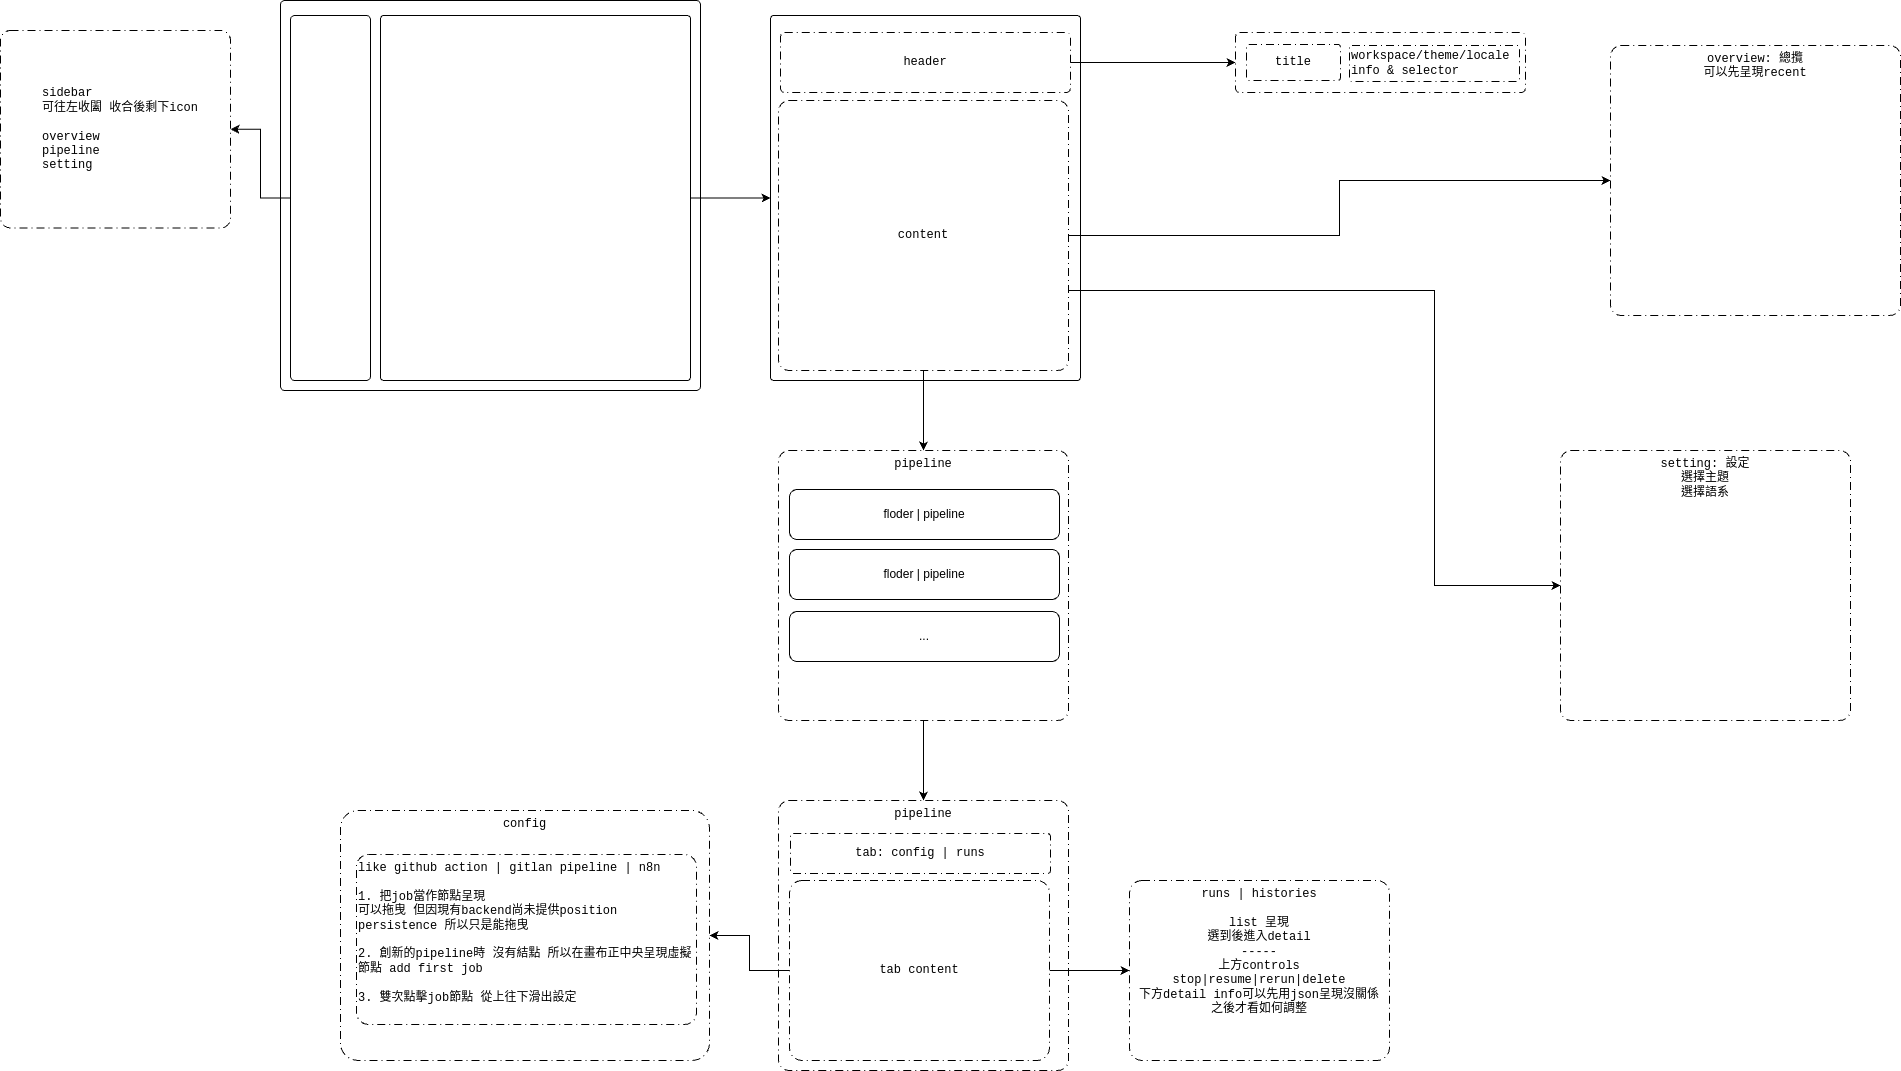

The diagram above was exported from draw.io. Its source (the exported page's mxGraphModel, read from the mxfile embedded in the PNG):
<mxGraphModel dx="3304" dy="823" grid="1" gridSize="10" guides="1" tooltips="1" connect="1" arrows="1" fold="1" page="1" pageScale="1" pageWidth="827" pageHeight="1169" math="0" shadow="0">
  <root>
    <mxCell id="0" />
    <mxCell id="1" parent="0" />
    <mxCell id="qBQs4mpOtXu5ZNBOHCWt-4" parent="1" style="rounded=1;whiteSpace=wrap;html=1;arcSize=1;fontFamily=Courier New;" value="" vertex="1">
      <mxGeometry height="390" width="420" x="-640" y="570" as="geometry" />
    </mxCell>
    <mxCell id="qBQs4mpOtXu5ZNBOHCWt-9" edge="1" parent="1" source="qBQs4mpOtXu5ZNBOHCWt-5" style="edgeStyle=orthogonalEdgeStyle;rounded=0;orthogonalLoop=1;jettySize=auto;html=1;fontFamily=Courier New;" target="qBQs4mpOtXu5ZNBOHCWt-8" value="">
      <mxGeometry relative="1" as="geometry" />
    </mxCell>
    <mxCell id="qBQs4mpOtXu5ZNBOHCWt-5" parent="1" style="rounded=1;whiteSpace=wrap;html=1;arcSize=5;fontFamily=Courier New;" value="" vertex="1">
      <mxGeometry height="365" width="80" x="-630" y="585" as="geometry" />
    </mxCell>
    <mxCell id="qBQs4mpOtXu5ZNBOHCWt-11" edge="1" parent="1" source="qBQs4mpOtXu5ZNBOHCWt-7" style="edgeStyle=orthogonalEdgeStyle;rounded=0;orthogonalLoop=1;jettySize=auto;html=1;fontFamily=Courier New;" target="qBQs4mpOtXu5ZNBOHCWt-10" value="">
      <mxGeometry relative="1" as="geometry" />
    </mxCell>
    <mxCell id="qBQs4mpOtXu5ZNBOHCWt-7" parent="1" style="rounded=1;whiteSpace=wrap;html=1;arcSize=1;fontFamily=Courier New;" value="" vertex="1">
      <mxGeometry height="365" width="310" x="-540" y="585" as="geometry" />
    </mxCell>
    <mxCell id="qBQs4mpOtXu5ZNBOHCWt-8" parent="1" style="whiteSpace=wrap;html=1;rounded=1;arcSize=5;dashed=1;dashPattern=8 4 1 4;align=left;fontFamily=Courier New;" value="&lt;blockquote style=&quot;margin: 0 0 0 40px; border: none; padding: 0px;&quot;&gt;sidebar&lt;/blockquote&gt;&lt;blockquote style=&quot;margin: 0 0 0 40px; border: none; padding: 0px;&quot;&gt;可往左收闔 收合後剩下icon&lt;/blockquote&gt;&lt;blockquote style=&quot;margin: 0 0 0 40px; border: none; padding: 0px;&quot;&gt;&lt;br&gt;&lt;div&gt;overview&lt;/div&gt;&lt;div&gt;pipeline&lt;/div&gt;&lt;div style=&quot;&quot;&gt;setting&lt;/div&gt;&lt;/blockquote&gt;" vertex="1">
      <mxGeometry height="197.5" width="230" x="-920" y="600" as="geometry" />
    </mxCell>
    <mxCell id="qBQs4mpOtXu5ZNBOHCWt-10" parent="1" style="rounded=1;whiteSpace=wrap;html=1;arcSize=1;fontFamily=Courier New;" value="" vertex="1">
      <mxGeometry height="365" width="310" x="-150" y="585" as="geometry" />
    </mxCell>
    <mxCell id="qBQs4mpOtXu5ZNBOHCWt-17" edge="1" parent="1" source="qBQs4mpOtXu5ZNBOHCWt-13" style="edgeStyle=orthogonalEdgeStyle;rounded=0;orthogonalLoop=1;jettySize=auto;html=1;" target="qBQs4mpOtXu5ZNBOHCWt-16" value="">
      <mxGeometry relative="1" as="geometry" />
    </mxCell>
    <mxCell id="qBQs4mpOtXu5ZNBOHCWt-13" parent="1" style="rounded=1;whiteSpace=wrap;html=1;arcSize=7;dashed=1;dashPattern=8 4 1 4;fontFamily=Courier New;" value="header" vertex="1">
      <mxGeometry height="60" width="290" x="-140" y="602" as="geometry" />
    </mxCell>
    <mxCell id="qBQs4mpOtXu5ZNBOHCWt-21" edge="1" parent="1" source="qBQs4mpOtXu5ZNBOHCWt-15" style="edgeStyle=orthogonalEdgeStyle;rounded=0;orthogonalLoop=1;jettySize=auto;html=1;" target="qBQs4mpOtXu5ZNBOHCWt-20" value="">
      <mxGeometry relative="1" as="geometry" />
    </mxCell>
    <mxCell id="qBQs4mpOtXu5ZNBOHCWt-23" edge="1" parent="1" source="qBQs4mpOtXu5ZNBOHCWt-15" style="edgeStyle=orthogonalEdgeStyle;rounded=0;orthogonalLoop=1;jettySize=auto;html=1;" target="qBQs4mpOtXu5ZNBOHCWt-22" value="">
      <mxGeometry relative="1" as="geometry" />
    </mxCell>
    <mxCell id="qBQs4mpOtXu5ZNBOHCWt-26" edge="1" parent="1" source="qBQs4mpOtXu5ZNBOHCWt-15" style="edgeStyle=orthogonalEdgeStyle;rounded=0;orthogonalLoop=1;jettySize=auto;html=1;" target="qBQs4mpOtXu5ZNBOHCWt-25">
      <mxGeometry relative="1" as="geometry">
        <Array as="points">
          <mxPoint x="514" y="860" />
        </Array>
      </mxGeometry>
    </mxCell>
    <mxCell id="qBQs4mpOtXu5ZNBOHCWt-15" parent="1" style="rounded=1;whiteSpace=wrap;html=1;arcSize=4;dashed=1;dashPattern=8 4 1 4;fontFamily=Courier New;" value="content" vertex="1">
      <mxGeometry height="270" width="290" x="-142" y="670" as="geometry" />
    </mxCell>
    <mxCell id="qBQs4mpOtXu5ZNBOHCWt-16" parent="1" style="whiteSpace=wrap;html=1;fontFamily=Courier New;rounded=1;arcSize=7;dashed=1;dashPattern=8 4 1 4;" value="" vertex="1">
      <mxGeometry height="60" width="290" x="315" y="602" as="geometry" />
    </mxCell>
    <mxCell id="qBQs4mpOtXu5ZNBOHCWt-18" parent="1" style="rounded=1;whiteSpace=wrap;html=1;arcSize=7;dashed=1;dashPattern=8 4 1 4;fontFamily=Courier New;" value="title" vertex="1">
      <mxGeometry height="36" width="94" x="326" y="614" as="geometry" />
    </mxCell>
    <mxCell id="qBQs4mpOtXu5ZNBOHCWt-19" parent="1" style="rounded=1;whiteSpace=wrap;html=1;arcSize=7;dashed=1;dashPattern=8 4 1 4;fontFamily=Courier New;align=left;" value="workspace/theme/locale&amp;nbsp;&lt;div&gt;info &amp;amp; selector&lt;/div&gt;" vertex="1">
      <mxGeometry height="36" width="170" x="429" y="615" as="geometry" />
    </mxCell>
    <mxCell id="qBQs4mpOtXu5ZNBOHCWt-20" parent="1" style="rounded=1;whiteSpace=wrap;html=1;arcSize=4;dashed=1;dashPattern=8 4 1 4;fontFamily=Courier New;align=center;verticalAlign=top;" value="overview: 總攬&lt;div&gt;可以先呈現recent&lt;/div&gt;" vertex="1">
      <mxGeometry height="270" width="290" x="690" y="615" as="geometry" />
    </mxCell>
    <mxCell id="qBQs4mpOtXu5ZNBOHCWt-33" edge="1" parent="1" source="qBQs4mpOtXu5ZNBOHCWt-22" style="edgeStyle=orthogonalEdgeStyle;rounded=0;orthogonalLoop=1;jettySize=auto;html=1;" target="qBQs4mpOtXu5ZNBOHCWt-32" value="">
      <mxGeometry relative="1" as="geometry" />
    </mxCell>
    <mxCell id="qBQs4mpOtXu5ZNBOHCWt-22" parent="1" style="rounded=1;whiteSpace=wrap;html=1;arcSize=4;dashed=1;dashPattern=8 4 1 4;fontFamily=Courier New;verticalAlign=top;align=center;" value="pipeline" vertex="1">
      <mxGeometry height="270" width="290" x="-142" y="1020" as="geometry" />
    </mxCell>
    <mxCell id="qBQs4mpOtXu5ZNBOHCWt-25" parent="1" style="rounded=1;whiteSpace=wrap;html=1;arcSize=4;dashed=1;dashPattern=8 4 1 4;fontFamily=Courier New;align=center;verticalAlign=top;" value="setting: 設定&lt;div&gt;選擇主題&lt;/div&gt;&lt;div&gt;選擇語系&lt;/div&gt;" vertex="1">
      <mxGeometry height="270" width="290" x="640" y="1020" as="geometry" />
    </mxCell>
    <mxCell id="qBQs4mpOtXu5ZNBOHCWt-30" parent="1" style="rounded=1;whiteSpace=wrap;html=1;" value="floder | pipeline" vertex="1">
      <mxGeometry height="50" width="270" x="-131" y="1059" as="geometry" />
    </mxCell>
    <mxCell id="qBQs4mpOtXu5ZNBOHCWt-31" parent="1" style="rounded=1;whiteSpace=wrap;html=1;" value="floder | pipeline" vertex="1">
      <mxGeometry height="50" width="270" x="-131" y="1119" as="geometry" />
    </mxCell>
    <mxCell id="qBQs4mpOtXu5ZNBOHCWt-32" parent="1" style="rounded=1;whiteSpace=wrap;html=1;arcSize=4;dashed=1;dashPattern=8 4 1 4;fontFamily=Courier New;verticalAlign=top;align=center;" value="pipeline" vertex="1">
      <mxGeometry height="270" width="290" x="-142" y="1370" as="geometry" />
    </mxCell>
    <mxCell id="qBQs4mpOtXu5ZNBOHCWt-35" parent="1" style="rounded=1;whiteSpace=wrap;html=1;arcSize=7;dashed=1;dashPattern=8 4 1 4;fontFamily=Courier New;" value="tab: config | runs" vertex="1">
      <mxGeometry height="40" width="260" x="-130" y="1403" as="geometry" />
    </mxCell>
    <mxCell id="qBQs4mpOtXu5ZNBOHCWt-38" edge="1" parent="1" source="qBQs4mpOtXu5ZNBOHCWt-36" style="edgeStyle=orthogonalEdgeStyle;rounded=0;orthogonalLoop=1;jettySize=auto;html=1;" target="qBQs4mpOtXu5ZNBOHCWt-37" value="">
      <mxGeometry relative="1" as="geometry" />
    </mxCell>
    <mxCell id="qBQs4mpOtXu5ZNBOHCWt-41" edge="1" parent="1" source="qBQs4mpOtXu5ZNBOHCWt-36" style="edgeStyle=orthogonalEdgeStyle;rounded=0;orthogonalLoop=1;jettySize=auto;html=1;" target="qBQs4mpOtXu5ZNBOHCWt-40" value="">
      <mxGeometry relative="1" as="geometry" />
    </mxCell>
    <mxCell id="qBQs4mpOtXu5ZNBOHCWt-36" parent="1" style="rounded=1;whiteSpace=wrap;html=1;arcSize=7;dashed=1;dashPattern=8 4 1 4;fontFamily=Courier New;" value="tab content" vertex="1">
      <mxGeometry height="180" width="260" x="-131" y="1450" as="geometry" />
    </mxCell>
    <mxCell id="qBQs4mpOtXu5ZNBOHCWt-37" parent="1" style="rounded=1;whiteSpace=wrap;html=1;arcSize=7;dashed=1;dashPattern=8 4 1 4;fontFamily=Courier New;verticalAlign=top;" value="config" vertex="1">
      <mxGeometry height="250" width="369" x="-580" y="1380" as="geometry" />
    </mxCell>
    <mxCell id="qBQs4mpOtXu5ZNBOHCWt-39" parent="1" style="rounded=1;whiteSpace=wrap;html=1;arcSize=7;dashed=1;dashPattern=8 4 1 4;fontFamily=Courier New;align=left;verticalAlign=top;" value="like github action | gitlan pipeline | n8n&lt;div&gt;&lt;br&gt;&lt;div&gt;1. 把job當作節點呈現&lt;/div&gt;&lt;div style=&quot;&quot;&gt;可以拖曳 但因現有backend尚未提供position persistence 所以只是能拖曳&lt;/div&gt;&lt;div style=&quot;&quot;&gt;&lt;br&gt;&lt;/div&gt;&lt;div style=&quot;&quot;&gt;2. 創新的pipeline時 沒有結點 所以在畫布正中央呈現虛擬節點 add first job&lt;/div&gt;&lt;div style=&quot;&quot;&gt;&lt;br&gt;&lt;/div&gt;&lt;div style=&quot;&quot;&gt;3. 雙次點擊job節點 從上往下滑出設定&lt;/div&gt;&lt;/div&gt;" vertex="1">
      <mxGeometry height="170" width="340" x="-564" y="1424" as="geometry" />
    </mxCell>
    <mxCell id="qBQs4mpOtXu5ZNBOHCWt-40" parent="1" style="rounded=1;whiteSpace=wrap;html=1;arcSize=7;dashed=1;dashPattern=8 4 1 4;fontFamily=Courier New;verticalAlign=top;" value="runs | histories&lt;div&gt;&lt;br&gt;&lt;/div&gt;&lt;div&gt;list 呈現&lt;/div&gt;&lt;div&gt;選到後進入detail&lt;/div&gt;&lt;div&gt;-----&lt;/div&gt;&lt;div&gt;上方controls stop|resume|rerun|delete&lt;/div&gt;&lt;div&gt;下方detail info可以先用json呈現沒關係&lt;/div&gt;&lt;div&gt;之後才看如何調整&lt;/div&gt;" vertex="1">
      <mxGeometry height="180" width="260" x="209" y="1450" as="geometry" />
    </mxCell>
    <mxCell id="qBQs4mpOtXu5ZNBOHCWt-42" parent="1" style="rounded=1;whiteSpace=wrap;html=1;" value="..." vertex="1">
      <mxGeometry height="50" width="270" x="-131" y="1181" as="geometry" />
    </mxCell>
  </root>
</mxGraphModel>